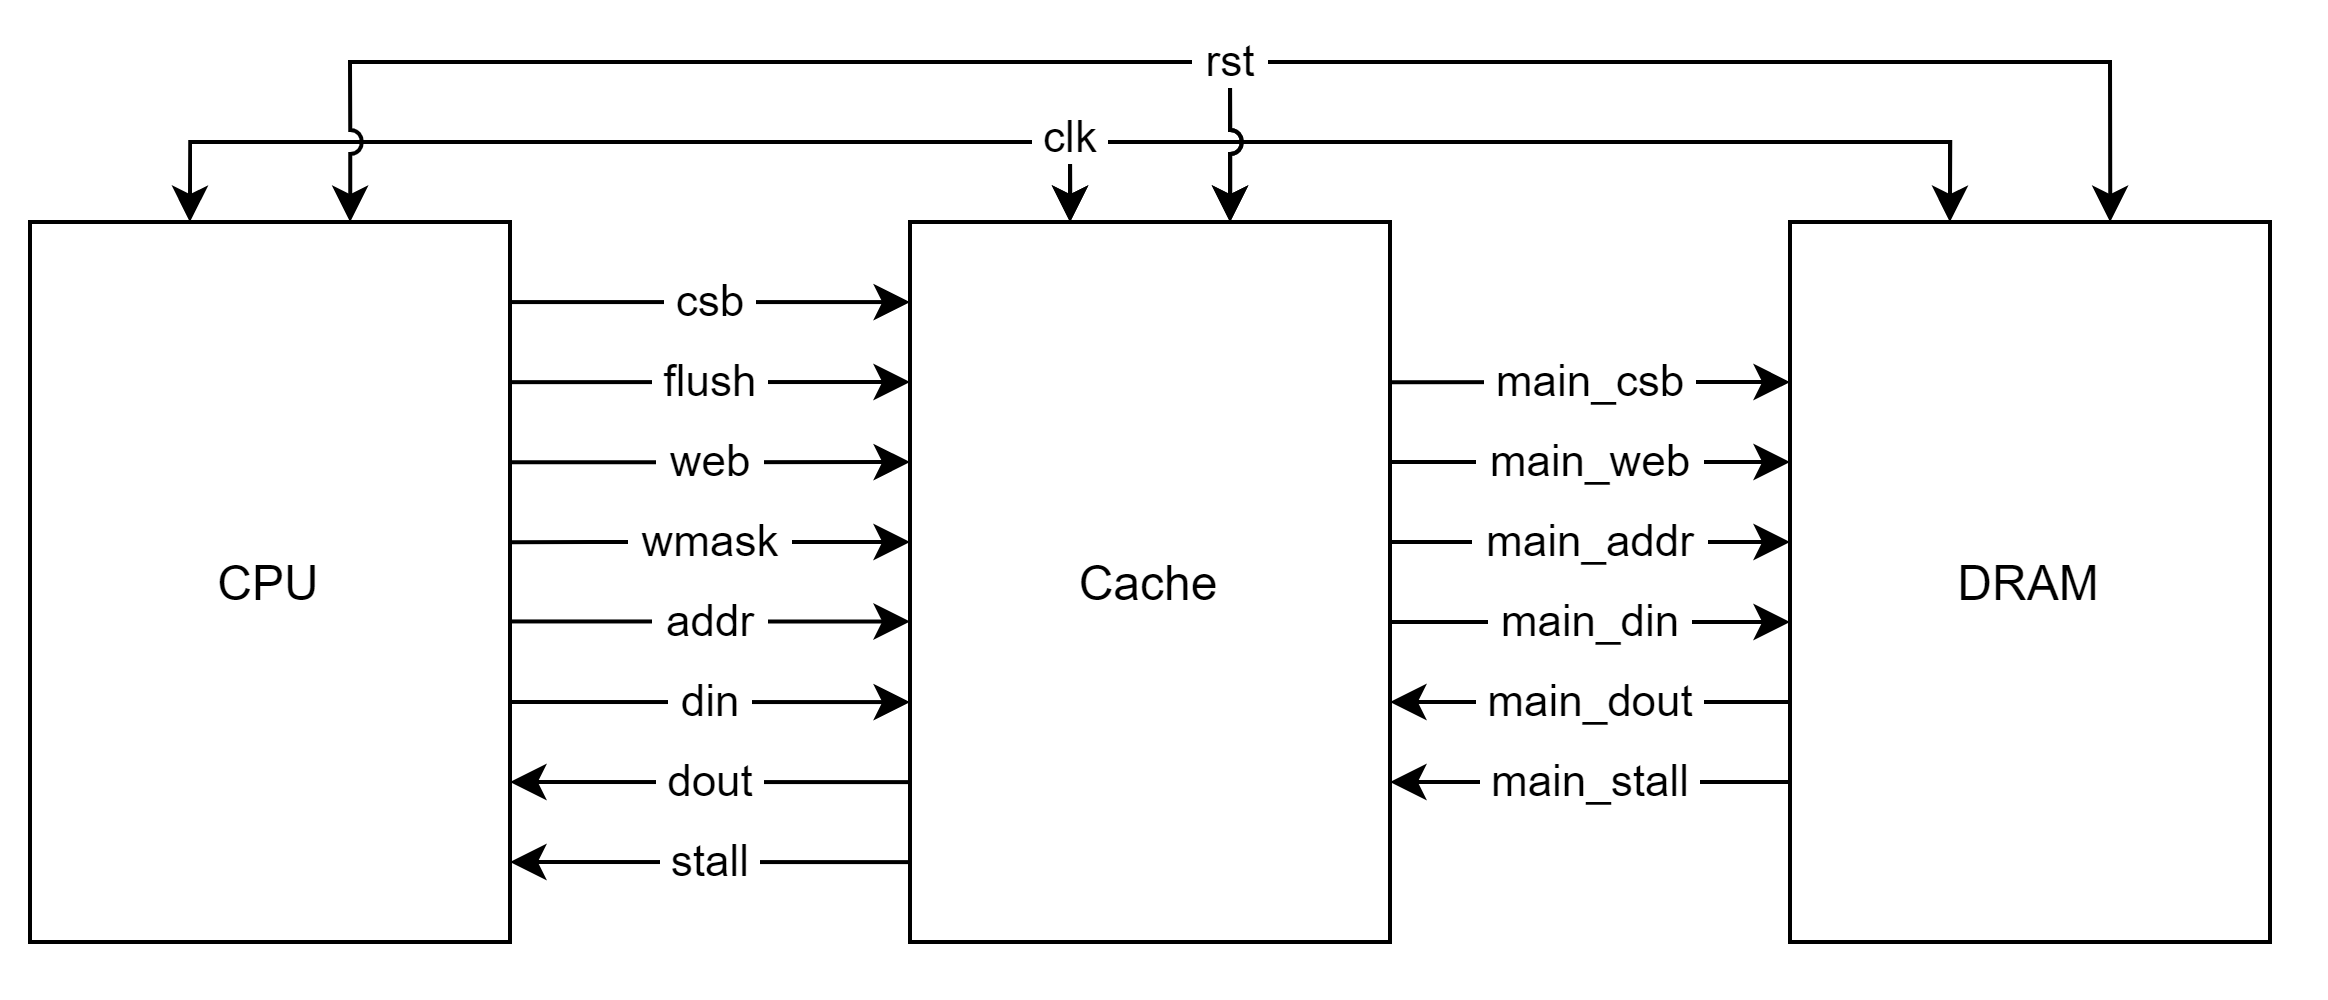

The diagram above was exported from draw.io. Its source (the exported page's mxGraphModel, read from the mxfile embedded in the PNG):
<mxGraphModel dx="971" dy="1304" grid="1" gridSize="10" guides="1" tooltips="1" connect="1" arrows="1" fold="1" page="1" pageScale="1" pageWidth="1169" pageHeight="827" math="0" shadow="0">
  <root>
    <mxCell id="0" />
    <mxCell id="1" parent="0" />
    <mxCell id="2" style="edgeStyle=orthogonalEdgeStyle;rounded=0;orthogonalLoop=1;jettySize=auto;html=1;entryX=0.286;entryY=0;entryDx=0;entryDy=0;startArrow=classic;startFill=1;entryPerimeter=0;exitX=0.333;exitY=0;exitDx=0;exitDy=0;exitPerimeter=0;" edge="1" source="16" parent="1">
      <mxGeometry relative="1" as="geometry">
        <mxPoint x="1351" y="1870" as="sourcePoint" />
        <Array as="points">
          <mxPoint x="1370" y="1850" />
          <mxPoint x="1590" y="1850" />
        </Array>
        <mxPoint x="1590.04" y="1870" as="targetPoint" />
      </mxGeometry>
    </mxCell>
    <mxCell id="3" style="edgeStyle=orthogonalEdgeStyle;rounded=0;orthogonalLoop=1;jettySize=auto;html=1;startArrow=classic;startFill=1;entryX=0.333;entryY=0;entryDx=0;entryDy=0;entryPerimeter=0;" edge="1" target="20" parent="1">
      <mxGeometry relative="1" as="geometry">
        <mxPoint x="1830" y="1850" as="targetPoint" />
        <Array as="points">
          <mxPoint x="1590" y="1850" />
          <mxPoint x="1810" y="1850" />
        </Array>
        <mxPoint x="1589.9985714285713" y="1870" as="sourcePoint" />
      </mxGeometry>
    </mxCell>
    <mxCell id="4" value="&amp;nbsp;clk&amp;nbsp;" style="edgeLabel;html=1;align=center;verticalAlign=middle;resizable=0;points=[];" vertex="1" connectable="0" parent="3">
      <mxGeometry x="-0.7562" y="1" relative="1" as="geometry">
        <mxPoint x="-12" as="offset" />
      </mxGeometry>
    </mxCell>
    <mxCell id="5" value="&amp;nbsp;csb&amp;nbsp;" style="edgeStyle=orthogonalEdgeStyle;rounded=0;orthogonalLoop=1;jettySize=auto;html=1;entryX=0;entryY=0.143;entryDx=0;entryDy=0;entryPerimeter=0;exitX=1;exitY=0.143;exitDx=0;exitDy=0;exitPerimeter=0;" edge="1" parent="1">
      <mxGeometry x="-0.0127" relative="1" as="geometry">
        <mxPoint x="1450" y="1890.02" as="sourcePoint" />
        <mxPoint x="1550" y="1890.02" as="targetPoint" />
        <mxPoint as="offset" />
      </mxGeometry>
    </mxCell>
    <mxCell id="6" value="&amp;nbsp;flush&amp;nbsp;" style="edgeStyle=orthogonalEdgeStyle;rounded=0;orthogonalLoop=1;jettySize=auto;html=1;entryX=0;entryY=0.165;entryDx=0;entryDy=0;entryPerimeter=0;exitX=1;exitY=0.286;exitDx=0;exitDy=0;exitPerimeter=0;" edge="1" parent="1">
      <mxGeometry x="-0.0127" relative="1" as="geometry">
        <mxPoint x="1450" y="1910.0400000000004" as="sourcePoint" />
        <mxPoint x="1550" y="1909.995" as="targetPoint" />
        <mxPoint as="offset" />
      </mxGeometry>
    </mxCell>
    <mxCell id="7" value="&amp;nbsp;addr&amp;nbsp;" style="edgeStyle=orthogonalEdgeStyle;rounded=0;orthogonalLoop=1;jettySize=auto;html=1;entryX=1;entryY=0.857;entryDx=0;entryDy=0;entryPerimeter=0;exitX=1;exitY=0.857;exitDx=0;exitDy=0;exitPerimeter=0;" edge="1" parent="1">
      <mxGeometry x="-0.0127" relative="1" as="geometry">
        <mxPoint x="1450" y="1969.8600000000001" as="sourcePoint" />
        <mxPoint x="1550" y="1969.8850000000002" as="targetPoint" />
        <mxPoint as="offset" />
        <Array as="points" />
      </mxGeometry>
    </mxCell>
    <mxCell id="8" value="&amp;nbsp;main_csb&amp;nbsp;" style="edgeStyle=orthogonalEdgeStyle;rounded=0;orthogonalLoop=1;jettySize=auto;html=1;entryX=0;entryY=0.143;entryDx=0;entryDy=0;entryPerimeter=0;" edge="1" parent="1">
      <mxGeometry x="-0.0127" relative="1" as="geometry">
        <mxPoint x="1670" y="1910.0400000000004" as="sourcePoint" />
        <mxPoint x="1770" y="1910.02" as="targetPoint" />
        <mxPoint as="offset" />
        <Array as="points">
          <mxPoint x="1740" y="1910" />
          <mxPoint x="1740" y="1910" />
        </Array>
      </mxGeometry>
    </mxCell>
    <mxCell id="9" value="&amp;nbsp;main_web&amp;nbsp;" style="edgeStyle=orthogonalEdgeStyle;rounded=0;orthogonalLoop=1;jettySize=auto;html=1;entryX=0;entryY=0.286;entryDx=0;entryDy=0;entryPerimeter=0;" edge="1" parent="1">
      <mxGeometry x="-0.0127" relative="1" as="geometry">
        <mxPoint x="1670" y="1930" as="sourcePoint" />
        <mxPoint x="1770" y="1930" as="targetPoint" />
        <mxPoint as="offset" />
      </mxGeometry>
    </mxCell>
    <mxCell id="10" style="edgeStyle=orthogonalEdgeStyle;rounded=0;orthogonalLoop=1;jettySize=auto;html=1;startArrow=classic;startFill=1;jumpStyle=arc;exitX=0.667;exitY=0;exitDx=0;exitDy=0;exitPerimeter=0;" edge="1" source="16" parent="1">
      <mxGeometry relative="1" as="geometry">
        <mxPoint x="1400" y="1870" as="sourcePoint" />
        <mxPoint x="1630" y="1870" as="targetPoint" />
        <Array as="points">
          <mxPoint x="1410" y="1830" />
          <mxPoint x="1630" y="1830" />
        </Array>
      </mxGeometry>
    </mxCell>
    <mxCell id="11" style="edgeStyle=orthogonalEdgeStyle;rounded=0;orthogonalLoop=1;jettySize=auto;html=1;startArrow=classic;startFill=1;jumpStyle=arc;entryX=0.667;entryY=0;entryDx=0;entryDy=0;entryPerimeter=0;exitX=0.667;exitY=0;exitDx=0;exitDy=0;exitPerimeter=0;" edge="1" source="17" target="20" parent="1">
      <mxGeometry relative="1" as="geometry">
        <mxPoint x="1638.9999999999998" y="1870" as="sourcePoint" />
        <mxPoint x="1879" y="1870" as="targetPoint" />
        <Array as="points">
          <mxPoint x="1630" y="1830" />
          <mxPoint x="1850" y="1830" />
        </Array>
      </mxGeometry>
    </mxCell>
    <mxCell id="12" value="&amp;nbsp;rst&amp;nbsp;" style="edgeLabel;html=1;align=center;verticalAlign=middle;resizable=0;points=[];" vertex="1" connectable="0" parent="11">
      <mxGeometry x="-0.609" relative="1" as="geometry">
        <mxPoint x="-19" as="offset" />
      </mxGeometry>
    </mxCell>
    <mxCell id="13" value="&amp;nbsp;din&amp;nbsp;" style="edgeStyle=orthogonalEdgeStyle;rounded=0;orthogonalLoop=1;jettySize=auto;html=1;entryX=1;entryY=0.857;entryDx=0;entryDy=0;entryPerimeter=0;exitX=1;exitY=0.857;exitDx=0;exitDy=0;exitPerimeter=0;" edge="1" parent="1">
      <mxGeometry x="-0.0127" relative="1" as="geometry">
        <mxPoint x="1450" y="1989.9999999999995" as="sourcePoint" />
        <mxPoint x="1550" y="1990.025" as="targetPoint" />
        <mxPoint as="offset" />
        <Array as="points" />
      </mxGeometry>
    </mxCell>
    <mxCell id="14" value="&amp;nbsp;dout&amp;nbsp;" style="edgeStyle=orthogonalEdgeStyle;rounded=0;orthogonalLoop=1;jettySize=auto;html=1;entryX=1;entryY=0.857;entryDx=0;entryDy=0;entryPerimeter=0;exitX=1;exitY=0.857;exitDx=0;exitDy=0;exitPerimeter=0;" edge="1" parent="1">
      <mxGeometry x="-0.0127" relative="1" as="geometry">
        <mxPoint x="1550" y="2010.025" as="sourcePoint" />
        <mxPoint x="1450" y="2009.9999999999995" as="targetPoint" />
        <mxPoint as="offset" />
        <Array as="points" />
      </mxGeometry>
    </mxCell>
    <mxCell id="15" value="&amp;nbsp;stall&amp;nbsp;" style="edgeStyle=orthogonalEdgeStyle;rounded=0;orthogonalLoop=1;jettySize=auto;html=1;entryX=1;entryY=0.857;entryDx=0;entryDy=0;entryPerimeter=0;exitX=1;exitY=0.857;exitDx=0;exitDy=0;exitPerimeter=0;" edge="1" parent="1">
      <mxGeometry x="-0.0127" relative="1" as="geometry">
        <mxPoint x="1550" y="2030.025" as="sourcePoint" />
        <mxPoint x="1450" y="2029.9999999999995" as="targetPoint" />
        <mxPoint as="offset" />
        <Array as="points" />
      </mxGeometry>
    </mxCell>
    <mxCell id="16" value="CPU" style="rounded=0;whiteSpace=wrap;html=1;" vertex="1" parent="1">
      <mxGeometry x="1330" y="1870" width="120" height="180" as="geometry" />
    </mxCell>
    <mxCell id="17" value="Cache" style="rounded=0;whiteSpace=wrap;html=1;" vertex="1" parent="1">
      <mxGeometry x="1550" y="1870" width="120" height="180" as="geometry" />
    </mxCell>
    <mxCell id="18" value="&amp;nbsp;web&amp;nbsp;" style="edgeStyle=orthogonalEdgeStyle;rounded=0;orthogonalLoop=1;jettySize=auto;html=1;entryX=0;entryY=0.165;entryDx=0;entryDy=0;entryPerimeter=0;exitX=1;exitY=0.286;exitDx=0;exitDy=0;exitPerimeter=0;" edge="1" parent="1">
      <mxGeometry x="-0.0127" relative="1" as="geometry">
        <mxPoint x="1450" y="1930.0500000000002" as="sourcePoint" />
        <mxPoint x="1550" y="1930.005" as="targetPoint" />
        <mxPoint as="offset" />
        <Array as="points">
          <mxPoint x="1500" y="1930" />
          <mxPoint x="1550" y="1930" />
        </Array>
      </mxGeometry>
    </mxCell>
    <mxCell id="19" value="&amp;nbsp;wmask&amp;nbsp;" style="edgeStyle=orthogonalEdgeStyle;rounded=0;orthogonalLoop=1;jettySize=auto;html=1;entryX=0;entryY=0.165;entryDx=0;entryDy=0;entryPerimeter=0;exitX=1;exitY=0.286;exitDx=0;exitDy=0;exitPerimeter=0;" edge="1" parent="1">
      <mxGeometry x="-0.0127" relative="1" as="geometry">
        <mxPoint x="1450" y="1950.0400000000004" as="sourcePoint" />
        <mxPoint x="1550" y="1949.995" as="targetPoint" />
        <mxPoint as="offset" />
        <Array as="points">
          <mxPoint x="1470" y="1949.99" />
          <mxPoint x="1470" y="1949.99" />
        </Array>
      </mxGeometry>
    </mxCell>
    <mxCell id="20" value="DRAM" style="rounded=0;whiteSpace=wrap;html=1;" vertex="1" parent="1">
      <mxGeometry x="1770" y="1870" width="120" height="180" as="geometry" />
    </mxCell>
    <mxCell id="21" value="&amp;nbsp;main_addr&amp;nbsp;" style="edgeStyle=orthogonalEdgeStyle;rounded=0;orthogonalLoop=1;jettySize=auto;html=1;entryX=0;entryY=0.286;entryDx=0;entryDy=0;entryPerimeter=0;" edge="1" parent="1">
      <mxGeometry x="-0.0127" relative="1" as="geometry">
        <mxPoint x="1670" y="1950" as="sourcePoint" />
        <mxPoint x="1770" y="1950" as="targetPoint" />
        <mxPoint as="offset" />
      </mxGeometry>
    </mxCell>
    <mxCell id="22" value="&amp;nbsp;main_din&amp;nbsp;" style="edgeStyle=orthogonalEdgeStyle;rounded=0;orthogonalLoop=1;jettySize=auto;html=1;entryX=0;entryY=0.286;entryDx=0;entryDy=0;entryPerimeter=0;" edge="1" parent="1">
      <mxGeometry x="-0.0127" relative="1" as="geometry">
        <mxPoint x="1670" y="1970" as="sourcePoint" />
        <mxPoint x="1770" y="1970" as="targetPoint" />
        <mxPoint as="offset" />
      </mxGeometry>
    </mxCell>
    <mxCell id="23" value="&amp;nbsp;main_dout&amp;nbsp;" style="edgeStyle=orthogonalEdgeStyle;rounded=0;orthogonalLoop=1;jettySize=auto;html=1;entryX=0;entryY=0.286;entryDx=0;entryDy=0;entryPerimeter=0;" edge="1" parent="1">
      <mxGeometry x="-0.0127" relative="1" as="geometry">
        <mxPoint x="1770" y="1990" as="sourcePoint" />
        <mxPoint x="1670" y="1990" as="targetPoint" />
        <mxPoint as="offset" />
      </mxGeometry>
    </mxCell>
    <mxCell id="24" value="&amp;nbsp;main_stall&amp;nbsp;" style="edgeStyle=orthogonalEdgeStyle;rounded=0;orthogonalLoop=1;jettySize=auto;html=1;entryX=0;entryY=0.286;entryDx=0;entryDy=0;entryPerimeter=0;" edge="1" parent="1">
      <mxGeometry x="-0.0127" relative="1" as="geometry">
        <mxPoint x="1770" y="2010" as="sourcePoint" />
        <mxPoint x="1670" y="2010" as="targetPoint" />
        <mxPoint as="offset" />
      </mxGeometry>
    </mxCell>
  </root>
</mxGraphModel>